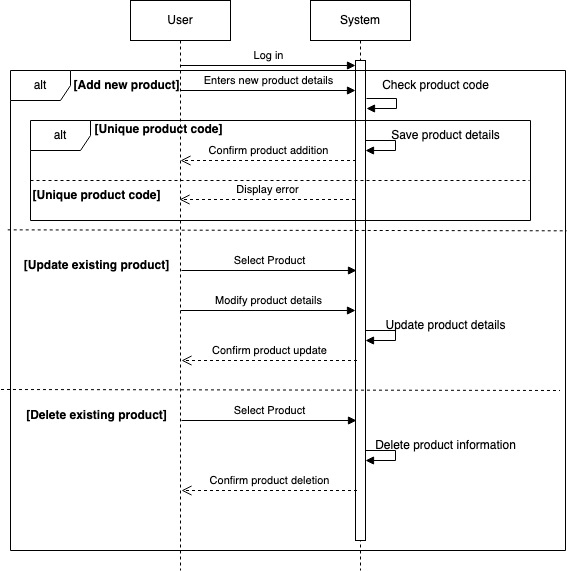

The diagram above was exported from draw.io. Its source (the exported page's mxGraphModel, read from the mxfile embedded in the PNG):
<mxGraphModel dx="1090" dy="726" grid="1" gridSize="10" guides="1" tooltips="1" connect="1" arrows="1" fold="1" page="1" pageScale="1" pageWidth="850" pageHeight="1100" math="0" shadow="0">
  <root>
    <mxCell id="0" />
    <mxCell id="1" parent="0" />
    <mxCell id="XzCuyOszijacdOb6Hb3R-1" value="User" style="shape=umlLifeline;perimeter=lifelinePerimeter;whiteSpace=wrap;html=1;container=1;dropTarget=0;collapsible=0;recursiveResize=0;outlineConnect=0;portConstraint=eastwest;newEdgeStyle={&quot;edgeStyle&quot;:&quot;elbowEdgeStyle&quot;,&quot;elbow&quot;:&quot;vertical&quot;,&quot;curved&quot;:0,&quot;rounded&quot;:0};" parent="1" vertex="1">
      <mxGeometry x="160" y="160" width="100" height="570" as="geometry" />
    </mxCell>
    <mxCell id="XzCuyOszijacdOb6Hb3R-2" value="&lt;div&gt;System&lt;/div&gt;" style="shape=umlLifeline;perimeter=lifelinePerimeter;whiteSpace=wrap;html=1;container=1;dropTarget=0;collapsible=0;recursiveResize=0;outlineConnect=0;portConstraint=eastwest;newEdgeStyle={&quot;edgeStyle&quot;:&quot;elbowEdgeStyle&quot;,&quot;elbow&quot;:&quot;vertical&quot;,&quot;curved&quot;:0,&quot;rounded&quot;:0};" parent="1" vertex="1">
      <mxGeometry x="340" y="160" width="100" height="570" as="geometry" />
    </mxCell>
    <mxCell id="XzCuyOszijacdOb6Hb3R-4" value="" style="html=1;points=[[0,0,0,0,5],[0,1,0,0,-5],[1,0,0,0,5],[1,1,0,0,-5]];perimeter=orthogonalPerimeter;outlineConnect=0;targetShapes=umlLifeline;portConstraint=eastwest;newEdgeStyle={&quot;curved&quot;:0,&quot;rounded&quot;:0};" parent="XzCuyOszijacdOb6Hb3R-2" vertex="1">
      <mxGeometry x="45" y="60" width="10" height="480" as="geometry" />
    </mxCell>
    <mxCell id="XzCuyOszijacdOb6Hb3R-3" value="Log in" style="html=1;verticalAlign=bottom;endArrow=block;curved=0;rounded=0;entryX=0;entryY=0;entryDx=0;entryDy=5;entryPerimeter=0;" parent="1" source="XzCuyOszijacdOb6Hb3R-1" target="XzCuyOszijacdOb6Hb3R-4" edge="1">
      <mxGeometry width="80" relative="1" as="geometry">
        <mxPoint x="220" y="230" as="sourcePoint" />
        <mxPoint x="300" y="230" as="targetPoint" />
      </mxGeometry>
    </mxCell>
    <mxCell id="XzCuyOszijacdOb6Hb3R-5" value="alt" style="shape=umlFrame;whiteSpace=wrap;html=1;pointerEvents=0;" parent="1" vertex="1">
      <mxGeometry x="40" y="230" width="555" height="480" as="geometry" />
    </mxCell>
    <mxCell id="XzCuyOszijacdOb6Hb3R-6" value="Enters new product details" style="html=1;verticalAlign=bottom;endArrow=block;curved=0;rounded=0;" parent="1" target="XzCuyOszijacdOb6Hb3R-4" edge="1">
      <mxGeometry width="80" relative="1" as="geometry">
        <mxPoint x="210" y="250" as="sourcePoint" />
        <mxPoint x="290" y="250" as="targetPoint" />
      </mxGeometry>
    </mxCell>
    <mxCell id="XzCuyOszijacdOb6Hb3R-9" value="" style="html=1;verticalAlign=bottom;endArrow=block;curved=0;rounded=0;" parent="1" edge="1">
      <mxGeometry x="-0.1837" y="10" width="80" relative="1" as="geometry">
        <mxPoint x="396" y="258" as="sourcePoint" />
        <mxPoint x="396" y="268" as="targetPoint" />
        <Array as="points">
          <mxPoint x="426" y="258" />
          <mxPoint x="426" y="268" />
        </Array>
        <mxPoint as="offset" />
      </mxGeometry>
    </mxCell>
    <mxCell id="XzCuyOszijacdOb6Hb3R-10" value="&lt;div&gt;Check product code&lt;/div&gt;" style="text;html=1;align=center;verticalAlign=middle;resizable=0;points=[];autosize=1;strokeColor=none;fillColor=none;" parent="1" vertex="1">
      <mxGeometry x="400" y="230" width="130" height="30" as="geometry" />
    </mxCell>
    <mxCell id="XzCuyOszijacdOb6Hb3R-13" value="" style="html=1;verticalAlign=bottom;endArrow=block;curved=0;rounded=0;" parent="1" edge="1">
      <mxGeometry x="-0.1837" y="10" width="80" relative="1" as="geometry">
        <mxPoint x="395" y="300" as="sourcePoint" />
        <mxPoint x="395" y="310" as="targetPoint" />
        <Array as="points">
          <mxPoint x="425" y="300" />
          <mxPoint x="425" y="310" />
        </Array>
        <mxPoint as="offset" />
      </mxGeometry>
    </mxCell>
    <mxCell id="XzCuyOszijacdOb6Hb3R-14" value="Save product details" style="text;html=1;align=center;verticalAlign=middle;resizable=0;points=[];autosize=1;strokeColor=none;fillColor=none;" parent="1" vertex="1">
      <mxGeometry x="410" y="280" width="130" height="30" as="geometry" />
    </mxCell>
    <mxCell id="XzCuyOszijacdOb6Hb3R-15" value="[Add new product]" style="text;html=1;align=center;verticalAlign=middle;resizable=0;points=[];autosize=1;strokeColor=none;fillColor=none;fontStyle=1" parent="1" vertex="1">
      <mxGeometry x="91" y="230" width="130" height="30" as="geometry" />
    </mxCell>
    <mxCell id="XzCuyOszijacdOb6Hb3R-16" value="Confirm product addition" style="html=1;verticalAlign=bottom;endArrow=open;dashed=1;endSize=8;curved=0;rounded=0;" parent="1" edge="1">
      <mxGeometry relative="1" as="geometry">
        <mxPoint x="385.5" y="320" as="sourcePoint" />
        <mxPoint x="210" y="320" as="targetPoint" />
      </mxGeometry>
    </mxCell>
    <mxCell id="XzCuyOszijacdOb6Hb3R-17" value="" style="endArrow=none;dashed=1;html=1;rounded=0;exitX=0;exitY=0.6;exitDx=0;exitDy=0;exitPerimeter=0;entryX=0.998;entryY=0.6;entryDx=0;entryDy=0;entryPerimeter=0;" parent="1" source="XzCuyOszijacdOb6Hb3R-18" target="XzCuyOszijacdOb6Hb3R-18" edge="1">
      <mxGeometry width="50" height="50" relative="1" as="geometry">
        <mxPoint x="37.77999999999997" y="391" as="sourcePoint" />
        <mxPoint x="595" y="390" as="targetPoint" />
      </mxGeometry>
    </mxCell>
    <mxCell id="XzCuyOszijacdOb6Hb3R-18" value="alt" style="shape=umlFrame;whiteSpace=wrap;html=1;pointerEvents=0;" parent="1" vertex="1">
      <mxGeometry x="60" y="280" width="500" height="100" as="geometry" />
    </mxCell>
    <mxCell id="XzCuyOszijacdOb6Hb3R-19" value="&lt;div&gt;[Unique product code]&lt;/div&gt;" style="text;html=1;align=center;verticalAlign=middle;resizable=0;points=[];autosize=1;strokeColor=none;fillColor=none;fontStyle=1" parent="1" vertex="1">
      <mxGeometry x="113" y="274" width="150" height="30" as="geometry" />
    </mxCell>
    <mxCell id="XzCuyOszijacdOb6Hb3R-20" value="&lt;div&gt;[Unique product code]&lt;/div&gt;" style="text;html=1;align=center;verticalAlign=middle;resizable=0;points=[];autosize=1;strokeColor=none;fillColor=none;fontStyle=1" parent="1" vertex="1">
      <mxGeometry x="51" y="340" width="150" height="30" as="geometry" />
    </mxCell>
    <mxCell id="XzCuyOszijacdOb6Hb3R-22" value="Display error" style="html=1;verticalAlign=bottom;endArrow=open;dashed=1;endSize=8;curved=0;rounded=0;" parent="1" edge="1">
      <mxGeometry relative="1" as="geometry">
        <mxPoint x="384.5" y="359" as="sourcePoint" />
        <mxPoint x="209" y="359" as="targetPoint" />
      </mxGeometry>
    </mxCell>
    <mxCell id="XzCuyOszijacdOb6Hb3R-23" value="" style="endArrow=none;dashed=1;html=1;rounded=0;exitX=-0.005;exitY=0.332;exitDx=0;exitDy=0;exitPerimeter=0;entryX=1.002;entryY=0.334;entryDx=0;entryDy=0;entryPerimeter=0;" parent="1" source="XzCuyOszijacdOb6Hb3R-5" target="XzCuyOszijacdOb6Hb3R-5" edge="1">
      <mxGeometry width="50" height="50" relative="1" as="geometry">
        <mxPoint x="380" y="610" as="sourcePoint" />
        <mxPoint x="430" y="560" as="targetPoint" />
      </mxGeometry>
    </mxCell>
    <mxCell id="XzCuyOszijacdOb6Hb3R-24" value="[Update existing product]" style="text;html=1;align=center;verticalAlign=middle;resizable=0;points=[];autosize=1;strokeColor=none;fillColor=none;fontStyle=1" parent="1" vertex="1">
      <mxGeometry x="41" y="410" width="170" height="30" as="geometry" />
    </mxCell>
    <mxCell id="XzCuyOszijacdOb6Hb3R-25" value="Select Product" style="html=1;verticalAlign=bottom;endArrow=block;curved=0;rounded=0;" parent="1" edge="1">
      <mxGeometry x="0.0057" width="80" relative="1" as="geometry">
        <mxPoint x="211" y="430" as="sourcePoint" />
        <mxPoint x="386" y="430" as="targetPoint" />
        <mxPoint as="offset" />
      </mxGeometry>
    </mxCell>
    <mxCell id="XzCuyOszijacdOb6Hb3R-26" value="Modify product details" style="html=1;verticalAlign=bottom;endArrow=block;curved=0;rounded=0;" parent="1" edge="1">
      <mxGeometry x="0.0057" width="80" relative="1" as="geometry">
        <mxPoint x="210" y="470" as="sourcePoint" />
        <mxPoint x="385" y="470" as="targetPoint" />
        <mxPoint as="offset" />
      </mxGeometry>
    </mxCell>
    <mxCell id="XzCuyOszijacdOb6Hb3R-27" value="Update product details" style="text;html=1;align=center;verticalAlign=middle;resizable=0;points=[];autosize=1;strokeColor=none;fillColor=none;" parent="1" vertex="1">
      <mxGeometry x="405" y="470" width="140" height="30" as="geometry" />
    </mxCell>
    <mxCell id="XzCuyOszijacdOb6Hb3R-28" value="" style="html=1;verticalAlign=bottom;endArrow=block;curved=0;rounded=0;" parent="1" edge="1">
      <mxGeometry x="-0.1837" y="10" width="80" relative="1" as="geometry">
        <mxPoint x="395" y="490" as="sourcePoint" />
        <mxPoint x="395" y="500" as="targetPoint" />
        <Array as="points">
          <mxPoint x="425" y="490" />
          <mxPoint x="425" y="500" />
        </Array>
        <mxPoint as="offset" />
      </mxGeometry>
    </mxCell>
    <mxCell id="XzCuyOszijacdOb6Hb3R-31" value="Confirm product update" style="html=1;verticalAlign=bottom;endArrow=open;dashed=1;endSize=8;curved=0;rounded=0;" parent="1" edge="1">
      <mxGeometry relative="1" as="geometry">
        <mxPoint x="386.5" y="520" as="sourcePoint" />
        <mxPoint x="211" y="520" as="targetPoint" />
      </mxGeometry>
    </mxCell>
    <mxCell id="XzCuyOszijacdOb6Hb3R-32" value="" style="endArrow=none;dashed=1;html=1;rounded=0;exitX=-0.005;exitY=0.332;exitDx=0;exitDy=0;exitPerimeter=0;entryX=1.002;entryY=0.334;entryDx=0;entryDy=0;entryPerimeter=0;" parent="1" edge="1">
      <mxGeometry width="50" height="50" relative="1" as="geometry">
        <mxPoint x="30.5" y="549" as="sourcePoint" />
        <mxPoint x="589.5" y="550" as="targetPoint" />
      </mxGeometry>
    </mxCell>
    <mxCell id="XzCuyOszijacdOb6Hb3R-33" value="[Delete existing product]" style="text;html=1;align=center;verticalAlign=middle;resizable=0;points=[];autosize=1;strokeColor=none;fillColor=none;fontStyle=1" parent="1" vertex="1">
      <mxGeometry x="46" y="560" width="160" height="30" as="geometry" />
    </mxCell>
    <mxCell id="XzCuyOszijacdOb6Hb3R-34" value="Select Product" style="html=1;verticalAlign=bottom;endArrow=block;curved=0;rounded=0;" parent="1" edge="1">
      <mxGeometry x="0.0057" width="80" relative="1" as="geometry">
        <mxPoint x="211" y="580" as="sourcePoint" />
        <mxPoint x="386" y="580" as="targetPoint" />
        <mxPoint as="offset" />
      </mxGeometry>
    </mxCell>
    <mxCell id="XzCuyOszijacdOb6Hb3R-35" value="" style="html=1;verticalAlign=bottom;endArrow=block;curved=0;rounded=0;" parent="1" edge="1">
      <mxGeometry x="-0.1837" y="10" width="80" relative="1" as="geometry">
        <mxPoint x="395" y="610" as="sourcePoint" />
        <mxPoint x="395" y="620" as="targetPoint" />
        <Array as="points">
          <mxPoint x="425" y="610" />
          <mxPoint x="425" y="620" />
        </Array>
        <mxPoint as="offset" />
      </mxGeometry>
    </mxCell>
    <mxCell id="XzCuyOszijacdOb6Hb3R-36" value="Delete product information" style="text;html=1;align=center;verticalAlign=middle;resizable=0;points=[];autosize=1;strokeColor=none;fillColor=none;" parent="1" vertex="1">
      <mxGeometry x="395" y="590" width="160" height="30" as="geometry" />
    </mxCell>
    <mxCell id="XzCuyOszijacdOb6Hb3R-37" value="Confirm product deletion" style="html=1;verticalAlign=bottom;endArrow=open;dashed=1;endSize=8;curved=0;rounded=0;" parent="1" edge="1">
      <mxGeometry relative="1" as="geometry">
        <mxPoint x="386.5" y="650" as="sourcePoint" />
        <mxPoint x="211" y="650" as="targetPoint" />
      </mxGeometry>
    </mxCell>
  </root>
</mxGraphModel>